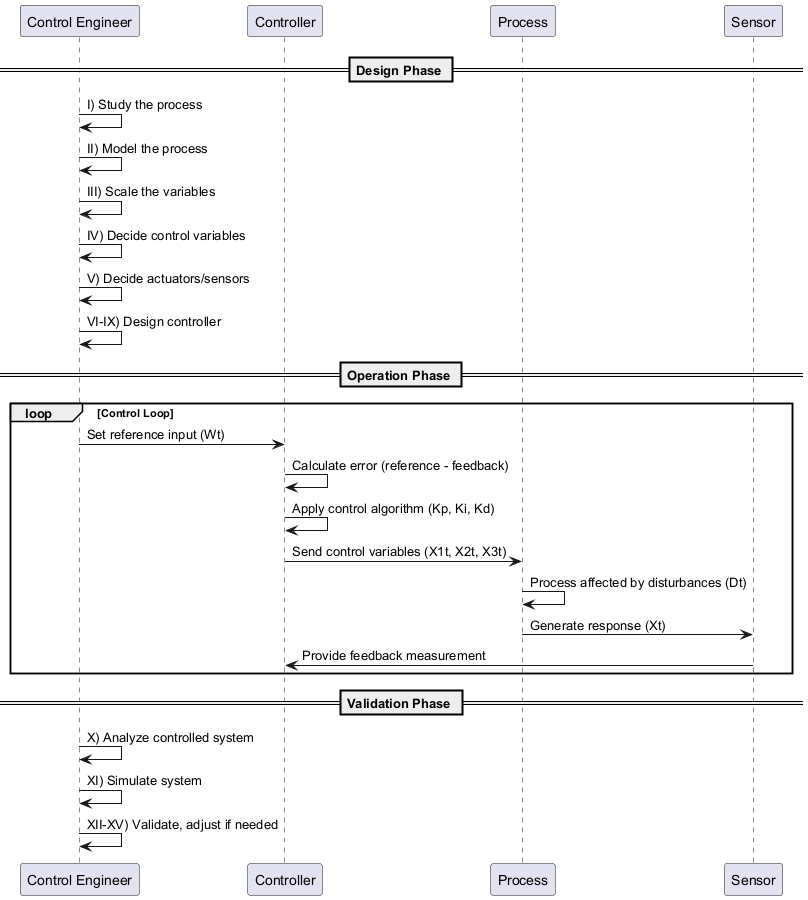

The diagram above was rendered by PlantUML. Its source (embedded in the PNG):
@startuml
participant "Control Engineer" as CE
participant "Controller" as C
participant "Process" as P
participant "Sensor" as S

== Design Phase ==
CE -> CE: I) Study the process
CE -> CE: II) Model the process
CE -> CE: III) Scale the variables
CE -> CE: IV) Decide control variables
CE -> CE: V) Decide actuators/sensors
CE -> CE: VI-IX) Design controller

== Operation Phase ==
loop Control Loop
  C <- CE: Set reference input (Wt)
  C -> C: Calculate error (reference - feedback)
  C -> C: Apply control algorithm (Kp, Ki, Kd)
  C -> P: Send control variables (X1t, X2t, X3t)
  P -> P: Process affected by disturbances (Dt)
  P -> S: Generate response (Xt)
  S -> C: Provide feedback measurement
end

== Validation Phase ==
CE -> CE: X) Analyze controlled system
CE -> CE: XI) Simulate system
CE -> CE: XII-XV) Validate, adjust if needed
@enduml